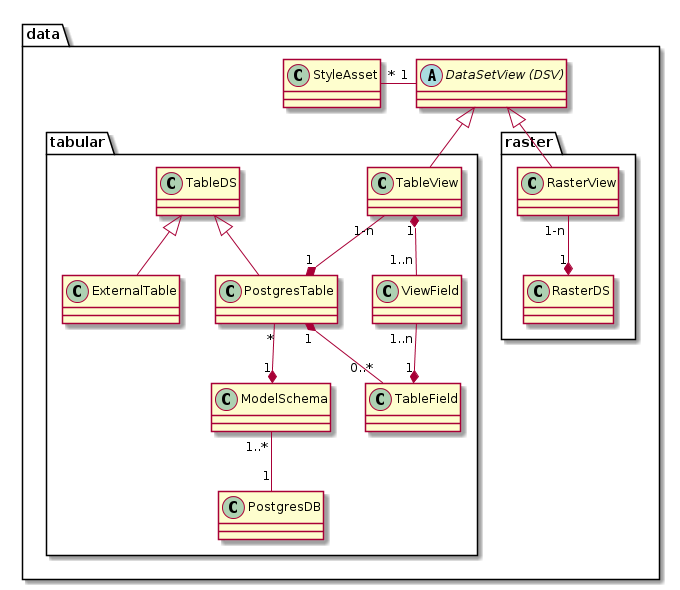

The diagram above was rendered by PlantUML. Its source (embedded in the PNG):
@startuml
package data {

	abstract class "DataSetView (DSV)" as dsv
    class "StyleAsset" as sta

    package tabular {
        class "TableView" as tv
        class "TableDS" as tds
        class "PostgresTable" as pt
        class "ExternalTable" as et
        class "PostgresDB" as pdb
        class "TableField" as tf
        class "ViewField" as vf
        class "ModelSchema" as ms

        tds <|-- pt
        tds <|-- et

        tv "1-n" --* "1" pt

        pt "*" --* "1" ms
        pt "1" *-- "0..*" tf

        tv "1" *-- "1..n" vf
        vf "1..n" --* "1" tf

        ms "1..*" -- "1" pdb
    }

    package "raster"{
        class "RasterView" as rv
        class "RasterDS" as rds

        rv "1-n" --* "1" rds
    }

    dsv <|-- tv
    dsv <|-- rv
    
    dsv "1" -left- "*" sta
}
@enduml